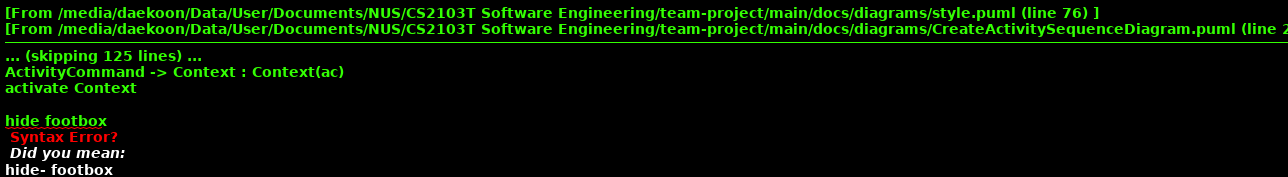

The diagram above was rendered by PlantUML. Its source (embedded in the PNG):
@startuml
/'
 'Commonly used styles and colors across diagrams.
 'Refer to https://plantuml-documentation.readthedocs.io/en/latest for a more
 'comprehensive list of skinparams.
 '/


'T1 through T4 are shades of the original color from lightest to darkest






skinparam BackgroundColor #FFFFFFF

skinparam Shadowing false

skinparam ClassAttributeFontColor #FFFFFF

skinparam Class {
    FontColor #FFFFFF
    BorderThickness 1
    BorderColor #FFFFFF
    StereotypeFontColor #FFFFFF
    FontName Arial
}

skinparam Actor {
    BorderColor #000000
    Color #000000
    FontName Arial
}

skinparam Sequence {
    MessageAlign center
    BoxFontSize 15
    BoxPadding 0
    BoxFontColor #FFFFFF
    FontName Arial
}

skinparam Participant {
    FontColor #FFFFFFF
    Padding 20
}

skinparam MinClassWidth 50
skinparam ParticipantPadding 10
skinparam Shadowing false
skinparam DefaultTextAlignment center
skinparam packageStyle Rectangle
skinparam classAttributeIconSize 0

hide footbox
hide members
hide circle

box Logic #C8C8FA
participant ":LogicManager" as LogicManager #3333C4
participant ":AddressBookParser" as AddressBookParser #3333C4
participant ":ActivityCommandParser" as ActivityCommandParser #3333C4
participant "a:ActivityCommand" as ActivityCommand #3333C4
participant "result:CommandResult" as CommandResult #3333C4
end box

box Model #F97181
participant ":Model" as Model #9D0012
participant "ac:Activity" as Activity #9D0012
participant "c:Context" as Context #9D0012
end box

[-> LogicManager : execute("activity t/Breakfast p/kelvin p/daniel")
activate LogicManager

LogicManager -> AddressBookParser : parseCommand("activity t/Breakfast p/kelvin p/daniel")
activate AddressBookParser

create ActivityCommandParser
AddressBookParser -> ActivityCommandParser : ActivityCommandParser()
activate ActivityCommandParser

ActivityCommandParser --> AddressBookParser
deactivate ActivityCommandParser

AddressBookParser -> ActivityCommandParser : parse("t/Breakfast p/kelvin p/daniel")
activate ActivityCommandParser

create ActivityCommand
ActivityCommandParser -> ActivityCommand : ActivityCommand(Title("Breakfast"),["kelvin", "daniel"])
activate ActivityCommand

ActivityCommand --> ActivityCommandParser : a
deactivate ActivityCommand

ActivityCommandParser --> AddressBookParser : a
deactivate ActivityCommandParser
'Hidden arrow to position the destroy marker below the end of the activation bar.
ActivityCommandParser -[hidden]-> AddressBookParser
destroy ActivityCommandParser

AddressBookParser --> LogicManager : a
deactivate AddressBookParser

LogicManager -> ActivityCommand : execute()
activate ActivityCommand

loop number of keywords times
  ActivityCommand -> Model : findPersonByName(keyword)
  activate Model

  Model--> ActivityCommand : Contact
  deactivate Model
end

ActivityCommand -> Activity : Activity(Title, Contacts)
activate Activity

Activity --> ActivityCommand : ac
deactivate Activity

ActivityCommand -> Activity : Activity(Title, Contacts)
activate Activity

Activity --> ActivityCommand : ac
deactivate Activity

ActivityCommand -> Context : Context(ac)
activate Context

Context --> ActivityCommand : c
deactivate Context

ActivityCommand -> Model : setContext(c)
activate Model

Model--> ActivityCommand
deactivate Model

create CommandResult
ActivityCommand -> CommandResult
activate CommandResult

CommandResult --> ActivityCommand
deactivate CommandResult

ActivityCommand --> LogicManager : result
deactivate ActivityCommand

[<--LogicManager
deactivate LogicManager
@enduml